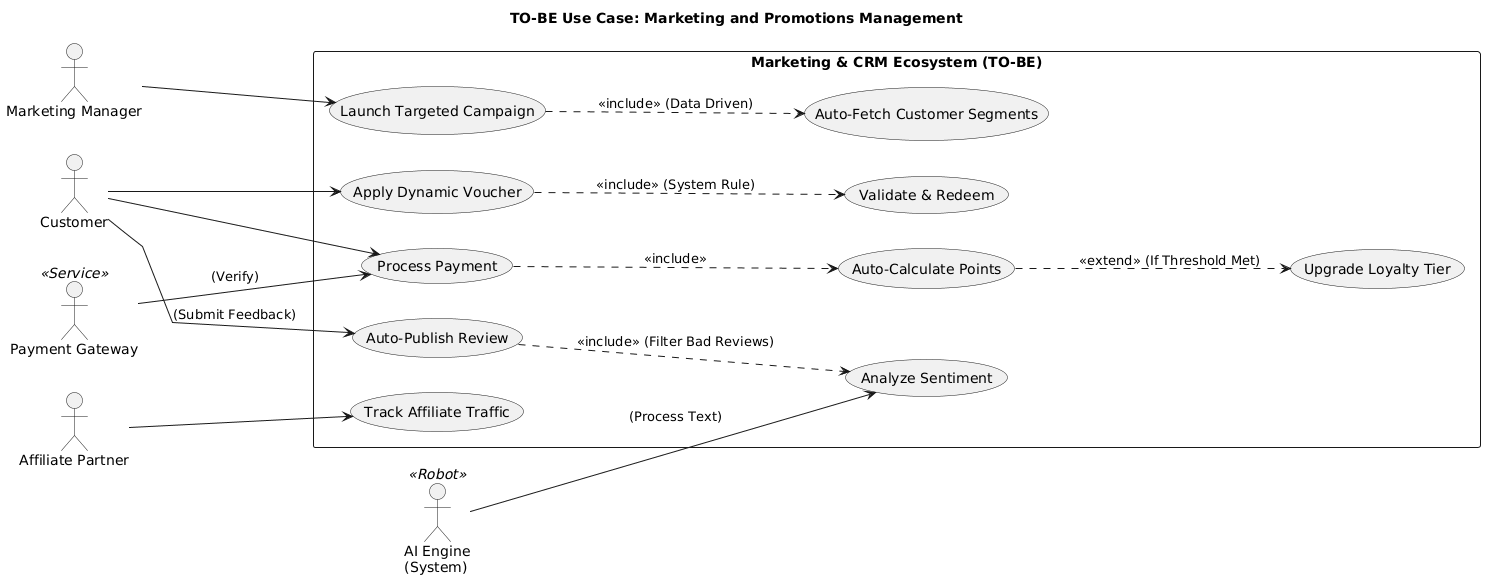

The diagram above was rendered by PlantUML. Its source (embedded in the PNG):
@startuml
title TO-BE Use Case: Marketing and Promotions Management
left to right direction
skinparam packageStyle rectangle
skinparam linetype polyline

' --- HUMAN ACTORS ---
actor "Marketing Manager" as Mgr
actor "Customer" as Cust
actor "Affiliate Partner" as Aff

' --- SYSTEM ACTORS ---
actor "AI Engine\n(System)" as AI <<Robot>>
actor "Payment Gateway" as Bank <<Service>>

rectangle "Marketing & CRM Ecosystem (TO-BE)" {

    ' --- 1. CAMPAIGNS & ACQUISITION ---
    usecase "Auto-Fetch Customer Segments" as UC1
    usecase "Launch Targeted Campaign" as UC2
    usecase "Track Affiliate Traffic" as UC3

    ' --- 2. SALES & VOUCHERS ---
    usecase "Apply Dynamic Voucher" as UC4
    usecase "Validate & Redeem" as UC5
    usecase "Process Payment" as UC6

    ' --- 3. LOYALTY & FEEDBACK ---
    usecase "Auto-Calculate Points" as UC7
    usecase "Upgrade Loyalty Tier" as UC8
    usecase "Analyze Sentiment" as UC9
    usecase "Auto-Publish Review" as UC10
}

' --- RELATIONSHIPS ---

' Manager
Mgr --> UC2
UC2 ..> UC1 : <<include>> (Data Driven)

' Affiliate
Aff --> UC3

' Customer Flow
Cust --> UC4
Cust --> UC6
Cust --> UC10 : (Submit Feedback)

' SYSTEM / AI ACTORS (The "TO-BE" Magic)
UC4 ..> UC5 : <<include>> (System Rule)
Bank --> UC6 : (Verify)

' Post-Transaction Logic
UC6 ..> UC7 : <<include>>
UC7 ..> UC8 : <<extend>> (If Threshold Met)

' Feedback Loop
AI --> UC9 : (Process Text)
UC10 ..> UC9 : <<include>> (Filter Bad Reviews)
@enduml